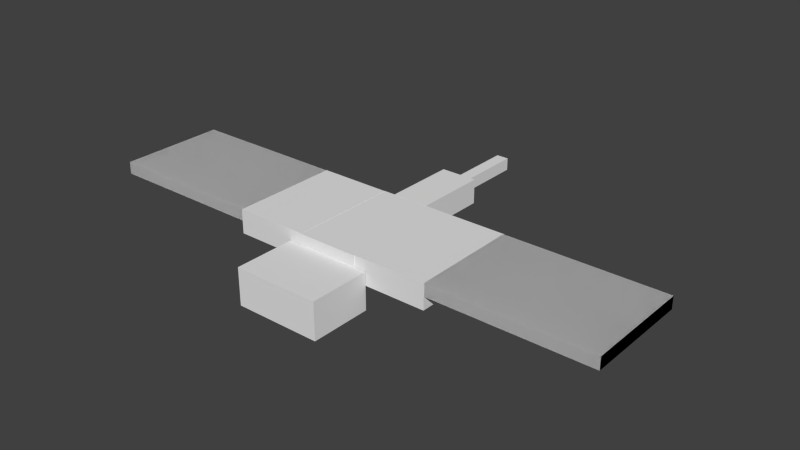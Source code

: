 # Source: phantom.blend  (saved by Blender 2.79.0; exported with 4.5.12 LTS)
import bpy
from mathutils import Matrix  # noqa: F401  (used for matrix-valued properties, if any)

bpy.ops.wm.read_factory_settings(use_empty=True)
scene = bpy.context.scene
scene.name = 'Scene'

# ---- collections
col_collection_1 = bpy.data.collections.new('Collection 1'); scene.collection.children.link(col_collection_1)

# ---- world
world_world = bpy.data.worlds.new('World'); scene.world = world_world
world_world.color = (0.05088, 0.05088, 0.05088)
world_world.use_sun_shadow = False
world_world.sun_shadow_jitter_overblur = 0.0
world_world.cycles.sampling_method = 'NONE'
world_world.cycles.sample_map_resolution = 256

# ---- meshes
me_cube_009 = bpy.data.meshes.new('Cube.009')
me_cube_009.from_pydata([(-1.0, -1.0, -1.0), (-1.0, -1.0, 1.0), (-1.0, 1.0, -1.0), (-1.0, 1.0, 1.0), (1.0, -1.0, -1.0), (1.0, -1.0, 1.0), (1.0, 1.0, -1.0), (1.0, 1.0, 1.0)], [], [(1, 0, 2, 3), (3, 2, 6, 7), (7, 6, 4, 5), (5, 4, 0, 1), (0, 4, 6, 2), (5, 1, 3, 7)])
_uv = me_cube_009.uv_layers.new(name='UVMap')
_uv.uv.foreach_set('vector', [0.25, 0.4844, 0.25, 0.4688, 0.3906, 0.4688, 0.3906, 0.4844, 0.9375, 0.4844, 0.9375, 0.4688, 0.7344, 0.4688, 0.7344, 0.4844, 0.5938, 0.4844, 0.5938, 0.4688, 0.7344, 0.4688, 0.7344, 0.4844, 0.3906, 0.4844, 0.3906, 0.4688, 0.5938, 0.4688, 0.5938, 0.4844, 0.5938, 0.4844, 0.7969, 0.4844, 0.7969, 0.625, 0.5938, 0.625, 0.3906, 0.4844, 0.5938, 0.4844, 0.5938, 0.625, 0.3906, 0.625])
me_cube_009.use_remesh_preserve_volume = False
me_cube_009.use_remesh_preserve_attributes = False
me_cube_009.use_mirror_vertex_groups = False
me_cube_009.update()
me_cube_008 = bpy.data.meshes.new('Cube.008')
me_cube_008.from_pydata([(-1.0, -1.0, -1.0), (-1.0, -1.0, 1.0), (-1.0, 1.0, -1.0), (-1.0, 1.0, 1.0), (1.0, -1.0, -1.0), (1.0, -1.0, 1.0), (1.0, 1.0, -1.0), (1.0, 1.0, 1.0)], [], [(1, 0, 2, 3), (3, 2, 6, 7), (7, 6, 4, 5), (5, 4, 0, 1), (0, 4, 6, 2), (5, 1, 3, 7)])
_uv = me_cube_008.uv_layers.new(name='UVMap')
_uv.uv.foreach_set('vector', [0.3906, 0.4844, 0.3906, 0.4688, 0.25, 0.4688, 0.25, 0.4844, 0.9375, 0.4844, 0.9375, 0.4688, 0.7344, 0.4688, 0.7344, 0.4844, 0.7344, 0.4844, 0.7344, 0.4688, 0.5938, 0.4688, 0.5938, 0.4844, 0.5938, 0.4844, 0.5938, 0.4688, 0.3906, 0.4688, 0.3906, 0.4844, 0.7969, 0.4844, 0.5938, 0.4844, 0.5938, 0.625, 0.7969, 0.625, 0.5938, 0.4844, 0.3906, 0.4844, 0.3906, 0.625, 0.5938, 0.625])
me_cube_008.use_remesh_preserve_volume = False
me_cube_008.use_remesh_preserve_attributes = False
me_cube_008.use_mirror_vertex_groups = False
me_cube_008.update()
me_cube_007 = bpy.data.meshes.new('Cube.007')
me_cube_007.from_pydata([(-1.0, -1.0, -1.0), (-1.0, -1.0, 1.0), (-1.0, 1.0, -1.0), (-1.0, 1.0, 1.0), (1.0, -1.0, -1.0), (1.0, -1.0, 1.0), (1.0, 1.0, -1.0), (1.0, 1.0, 1.0)], [], [(1, 3, 2, 0), (3, 7, 6, 2), (7, 5, 4, 6), (5, 1, 0, 4), (0, 2, 6, 4), (5, 7, 3, 1)])
_uv = me_cube_007.uv_layers.new(name='UVMap')
_uv.uv.foreach_set('vector', [0.25, 0.4844, 0.3906, 0.4844, 0.3906, 0.4688, 0.25, 0.4688, 0.9375, 0.4844, 0.7344, 0.4844, 0.7344, 0.4688, 0.9375, 0.4688, 0.5938, 0.4844, 0.7344, 0.4844, 0.7344, 0.4688, 0.5938, 0.4688, 0.3906, 0.4844, 0.5938, 0.4844, 0.5938, 0.4688, 0.3906, 0.4688, 0.5938, 0.4844, 0.5938, 0.625, 0.7969, 0.625, 0.7969, 0.4844, 0.3906, 0.4844, 0.3906, 0.625, 0.5938, 0.625, 0.5938, 0.4844])
me_cube_007.use_remesh_preserve_volume = False
me_cube_007.use_remesh_preserve_attributes = False
me_cube_007.use_mirror_vertex_groups = False
me_cube_007.update()
me_cube_006 = bpy.data.meshes.new('Cube.006')
me_cube_006.from_pydata([(-1.0, -1.0, -1.0), (-1.0, -1.0, 1.0), (-1.0, 1.0, -1.0), (-1.0, 1.0, 1.0), (1.0, -1.0, -1.0), (1.0, -1.0, 1.0), (1.0, 1.0, -1.0), (1.0, 1.0, 1.0)], [], [(1, 3, 2, 0), (3, 7, 6, 2), (7, 5, 4, 6), (5, 1, 0, 4), (0, 2, 6, 4), (5, 7, 3, 1)])
_uv = me_cube_006.uv_layers.new(name='UVMap')
_uv.uv.foreach_set('vector', [0.7344, 0.6719, 0.5938, 0.6719, 0.5938, 0.6406, 0.7344, 0.6406, 0.7344, 0.6719, 0.8281, 0.6719, 0.8281, 0.6406, 0.7344, 0.6406, 0.3594, 0.6719, 0.5, 0.6719, 0.5, 0.6406, 0.3594, 0.6406, 0.5, 0.6719, 0.5938, 0.6719, 0.5938, 0.6406, 0.5, 0.6406, 0.6875, 0.6719, 0.6875, 0.8125, 0.5938, 0.8125, 0.5938, 0.6719, 0.5, 0.6719, 0.5, 0.8125, 0.5938, 0.8125, 0.5938, 0.6719])
me_cube_006.use_remesh_preserve_volume = False
me_cube_006.use_remesh_preserve_attributes = False
me_cube_006.use_mirror_vertex_groups = False
me_cube_006.update()
me_cube_005 = bpy.data.meshes.new('Cube.005')
me_cube_005.from_pydata([(-1.0, -1.0, -1.0), (-1.0, -1.0, 1.0), (-1.0, 1.0, -1.0), (-1.0, 1.0, 1.0), (1.0, -1.0, -1.0), (1.0, -1.0, 1.0), (1.0, 1.0, -1.0), (1.0, 1.0, 1.0)], [], [(1, 3, 2, 0), (3, 7, 6, 2), (7, 5, 4, 6), (5, 1, 0, 4), (0, 2, 6, 4), (5, 7, 3, 1)])
_uv = me_cube_005.uv_layers.new(name='UVMap')
_uv.uv.foreach_set('vector', [0.5, 0.6719, 0.3594, 0.6719, 0.3594, 0.6406, 0.5, 0.6406, 0.8281, 0.6719, 0.7344, 0.6719, 0.7344, 0.6406, 0.8281, 0.6406, 0.7344, 0.6719, 0.5938, 0.6719, 0.5938, 0.6406, 0.7344, 0.6406, 0.5938, 0.6719, 0.5, 0.6719, 0.5, 0.6406, 0.5938, 0.6406, 0.6875, 0.6719, 0.6875, 0.8125, 0.5938, 0.8125, 0.5938, 0.6719, 0.5938, 0.6719, 0.5938, 0.8125, 0.5, 0.8125, 0.5, 0.6719])
me_cube_005.use_remesh_preserve_volume = False
me_cube_005.use_remesh_preserve_attributes = False
me_cube_005.use_mirror_vertex_groups = False
me_cube_005.update()
me_cube_004 = bpy.data.meshes.new('Cube.004')
me_cube_004.from_pydata([(-1.0, -1.0, -1.0), (-1.0, -1.0, 1.0), (-1.0, 1.0, -1.0), (-1.0, 1.0, 1.0), (1.0, -1.0, -1.0), (1.0, -1.0, 1.0), (1.0, 1.0, -1.0), (1.0, 1.0, 1.0)], [], [(1, 3, 2, 0), (3, 7, 6, 2), (7, 5, 4, 6), (5, 1, 0, 4), (0, 2, 6, 4), (5, 7, 3, 1)])
_uv = me_cube_004.uv_layers.new(name='UVMap')
_uv.uv.foreach_set('vector', [0.3906, 0.4844, 0.25, 0.4844, 0.25, 0.4688, 0.3906, 0.4688, 0.9375, 0.4844, 0.7344, 0.4844, 0.7344, 0.4688, 0.9375, 0.4688, 0.7344, 0.4844, 0.5938, 0.4844, 0.5938, 0.4688, 0.7344, 0.4688, 0.5938, 0.4844, 0.3906, 0.4844, 0.3906, 0.4688, 0.5938, 0.4688, 0.7969, 0.4844, 0.7969, 0.625, 0.5938, 0.625, 0.5938, 0.4844, 0.5938, 0.4844, 0.5938, 0.625, 0.3906, 0.625, 0.3906, 0.4844])
me_cube_004.use_remesh_preserve_volume = False
me_cube_004.use_remesh_preserve_attributes = False
me_cube_004.use_mirror_vertex_groups = False
me_cube_004.update()
me_cube_003 = bpy.data.meshes.new('Cube.003')
me_cube_003.from_pydata([(-1.0, -1.0, -1.0), (-1.0, -1.0, 1.0), (-1.0, 1.0, -1.0), (-1.0, 1.0, 1.0), (1.0, -1.0, -1.0), (1.0, -1.0, 1.0), (1.0, 1.0, -1.0), (1.0, 1.0, 1.0)], [], [(1, 3, 2, 0), (3, 7, 6, 2), (7, 5, 4, 6), (5, 1, 0, 4), (0, 2, 6, 4), (5, 7, 3, 1)])
_uv = me_cube_003.uv_layers.new(name='UVMap')
_uv.uv.foreach_set('vector', [0.07812, 0.9219, 0.0, 0.9219, 0.0, 0.875, 0.07812, 0.875, 0.375, 0.9219, 0.2656, 0.9219, 0.2656, 0.875, 0.375, 0.875, 0.2656, 0.9219, 0.1875, 0.9219, 0.1875, 0.875, 0.2656, 0.875, 0.1875, 0.9219, 0.07812, 0.9219, 0.07812, 0.875, 0.1875, 0.875, 0.2969, 0.9219, 0.2969, 1.0, 0.1875, 1.0, 0.1875, 0.9219, 0.1875, 0.9219, 0.1875, 1.0, 0.07812, 1.0, 0.07812, 0.9219])
me_cube_003.use_remesh_preserve_volume = False
me_cube_003.use_remesh_preserve_attributes = False
me_cube_003.use_mirror_vertex_groups = False
me_cube_003.update()
me_cube_002 = bpy.data.meshes.new('Cube.002')
me_cube_002.from_pydata([(-1.0, -1.0, -1.0), (-1.0, -1.0, 1.0), (-1.0, 1.0, -1.0), (-1.0, 1.0, 1.0), (1.0, -1.0, -1.0), (1.0, -1.0, 1.0), (1.0, 1.0, -1.0), (1.0, 1.0, 1.0)], [], [(1, 3, 2, 0), (3, 7, 6, 2), (7, 5, 4, 6), (5, 1, 0, 4), (0, 2, 6, 4), (5, 7, 3, 1)])
_uv = me_cube_002.uv_layers.new(name='UVMap')
_uv.uv.foreach_set('vector', [0.1406, 0.7344, 0.0, 0.7344, 0.0, 0.6875, 0.1406, 0.6875, 0.4375, 0.7344, 0.3594, 0.7344, 0.3594, 0.6875, 0.4375, 0.6875, 0.3594, 0.7344, 0.2188, 0.7344, 0.2188, 0.6875, 0.3594, 0.6875, 0.2188, 0.7344, 0.1406, 0.7344, 0.1406, 0.6875, 0.2188, 0.6875, 0.2969, 0.7344, 0.2969, 0.875, 0.2188, 0.875, 0.2188, 0.7344, 0.2188, 0.7344, 0.2188, 0.875, 0.1406, 0.875, 0.1406, 0.7344])
me_cube_002.use_remesh_preserve_volume = False
me_cube_002.use_remesh_preserve_attributes = False
me_cube_002.use_mirror_vertex_groups = False
me_cube_002.update()
me_cube_001 = bpy.data.meshes.new('Cube.001')
me_cube_001.from_pydata([(-1.0, -1.0, -1.0), (-1.0, -1.0, 1.0), (-1.0, 1.0, -1.0), (-1.0, 1.0, 1.0), (1.0, -1.0, -1.0), (1.0, -1.0, 1.0), (1.0, 1.0, -1.0), (1.0, 1.0, 1.0)], [], [(1, 3, 2, 0), (3, 7, 6, 2), (7, 5, 4, 6), (5, 1, 0, 4), (0, 2, 6, 4), (5, 7, 3, 1)])
_uv = me_cube_001.uv_layers.new(name='UVMap')
_uv.uv.foreach_set('vector', [0.1406, 0.5938, 0.04688, 0.5938, 0.04688, 0.5625, 0.1406, 0.5625, 0.3281, 0.5938, 0.2812, 0.5938, 0.2812, 0.5625, 0.3281, 0.5625, 0.2812, 0.5938, 0.1875, 0.5938, 0.1875, 0.5625, 0.2812, 0.5625, 0.1875, 0.5938, 0.1406, 0.5938, 0.1406, 0.5625, 0.1875, 0.5625, 0.2344, 0.5938, 0.2344, 0.6875, 0.1875, 0.6875, 0.1875, 0.5938, 0.1875, 0.5938, 0.1875, 0.6875, 0.1406, 0.6875, 0.1406, 0.5938])
me_cube_001.use_remesh_preserve_volume = False
me_cube_001.use_remesh_preserve_attributes = False
me_cube_001.use_mirror_vertex_groups = False
me_cube_001.update()
me_cube = bpy.data.meshes.new('Cube')
me_cube.from_pydata([(-1.0, -1.0, -1.0), (-1.0, -1.0, 1.0), (-1.0, 1.0, -1.0), (-1.0, 1.0, 1.0), (1.0, -1.0, -1.0), (1.0, -1.0, 1.0), (1.0, 1.0, -1.0), (1.0, 1.0, 1.0)], [], [(1, 3, 2, 0), (3, 7, 6, 2), (7, 5, 4, 6), (5, 1, 0, 4), (0, 2, 6, 4), (5, 7, 3, 1)])
_uv = me_cube.uv_layers.new(name='UVMap')
_uv.uv.foreach_set('vector', [0.1562, 0.4531, 0.0625, 0.4531, 0.0625, 0.4375, 0.1562, 0.4375, 0.2656, 0.4375, 0.2812, 0.4375, 0.2812, 0.4531, 0.2656, 0.4531, 0.2656, 0.4531, 0.1719, 0.4531, 0.1719, 0.4375, 0.2656, 0.4375, 0.1562, 0.4375, 0.1719, 0.4375, 0.1719, 0.4531, 0.1562, 0.4531, 0.1875, 0.4531, 0.1875, 0.5469, 0.1719, 0.5469, 0.1719, 0.4531, 0.1719, 0.4531, 0.1719, 0.5469, 0.1562, 0.5469, 0.1562, 0.4531])
me_cube.use_remesh_preserve_volume = False
me_cube.use_remesh_preserve_attributes = False
me_cube.use_mirror_vertex_groups = False
me_cube.update()
arm_armature = bpy.data.armatures.new('Armature')  # bones are not reproduced

# ---- objects
ob_armature = bpy.data.objects.new('Armature', arm_armature)
ob_ph_wing_right_2 = bpy.data.objects.new('ph_wing.right.2', me_cube_009)
ob_ph_wing_left_2 = bpy.data.objects.new('ph_wing.left.2', me_cube_008)
ob_ph_wing_right_1 = bpy.data.objects.new('ph_wing.right.1', me_cube_007)
ob_ph_wing_middle_right = bpy.data.objects.new('ph_wing.middle.right', me_cube_006)
ob_ph_wing_middle_left = bpy.data.objects.new('ph_wing.middle.left', me_cube_005)
ob_ph_wing_left_1 = bpy.data.objects.new('ph_wing.left.1', me_cube_004)
ob_ph_head = bpy.data.objects.new('ph_head', me_cube_003)
ob_ph_body = bpy.data.objects.new('ph_body', me_cube_002)
ob_ph_tail_1 = bpy.data.objects.new('ph_tail.1', me_cube_001)
ob_ph_tail_2 = bpy.data.objects.new('ph_tail.2', me_cube)

# ---- transforms, parenting, visibility, modifiers, constraints
ob_armature.location = (-5.878e-30, 0.0969, 4.0)
ob_armature.rotation_euler = (1.571, 2.22e-16, 2.22e-16)
ob_armature.show_in_front = True
ob_armature.lineart.crease_threshold = 0.0
ob_ph_wing_right_2.parent = ob_armature
ob_ph_wing_right_2.matrix_parent_inverse = Matrix(((1.0, 2.22e-16, -2.22e-16, 8.666e-16), (2.22e-16, 7.55e-08, 1.0, -4.0), (2.22e-16, -1.0, 7.637e-08, 0.0969), (0.0, 0.0, 0.0, 1.0)))
ob_ph_wing_right_2.location = (-2.98, 0.0, 4.219)
ob_ph_wing_right_2.scale = (1.3, 0.88, 0.1)
ob_ph_wing_right_2.lineart.crease_threshold = 0.0
_vg = ob_ph_wing_right_2.vertex_groups.new(name='body')
_vg = ob_ph_wing_right_2.vertex_groups.new(name='wing.middle.left')
_vg = ob_ph_wing_right_2.vertex_groups.new(name='wing,left')
_vg = ob_ph_wing_right_2.vertex_groups.new(name='wing.middle.right')
_vg = ob_ph_wing_right_2.vertex_groups.new(name='wing.right')
_vg.add([0, 1, 2, 3, 4, 5, 6, 7], 1.0, 'REPLACE')
_vg = ob_ph_wing_right_2.vertex_groups.new(name='head')
_vg = ob_ph_wing_right_2.vertex_groups.new(name='tail1')
_vg = ob_ph_wing_right_2.vertex_groups.new(name='tail2')
_m = ob_ph_wing_right_2.modifiers.new('Armature', 'ARMATURE')
_m.object = ob_armature
ob_ph_wing_left_2.parent = ob_armature
ob_ph_wing_left_2.matrix_parent_inverse = Matrix(((1.0, 2.22e-16, -2.22e-16, 8.666e-16), (2.22e-16, 7.55e-08, 1.0, -4.0), (2.22e-16, -1.0, 7.637e-08, 0.0969), (0.0, 0.0, 0.0, 1.0)))
ob_ph_wing_left_2.location = (2.98, 0.0, 4.219)
ob_ph_wing_left_2.scale = (1.3, 0.88, 0.1)
ob_ph_wing_left_2.lineart.crease_threshold = 0.0
_vg = ob_ph_wing_left_2.vertex_groups.new(name='body')
_vg = ob_ph_wing_left_2.vertex_groups.new(name='wing.middle.left')
_vg = ob_ph_wing_left_2.vertex_groups.new(name='wing,left')
_vg.add([0, 1, 2, 3, 4, 5, 6, 7], 1.0, 'REPLACE')
_vg = ob_ph_wing_left_2.vertex_groups.new(name='wing.middle.right')
_vg = ob_ph_wing_left_2.vertex_groups.new(name='wing.right')
_vg = ob_ph_wing_left_2.vertex_groups.new(name='head')
_vg = ob_ph_wing_left_2.vertex_groups.new(name='tail1')
_vg = ob_ph_wing_left_2.vertex_groups.new(name='tail2')
_m = ob_ph_wing_left_2.modifiers.new('Armature', 'ARMATURE')
_m.object = ob_armature
ob_ph_wing_right_1.parent = ob_armature
ob_ph_wing_right_1.matrix_parent_inverse = Matrix(((1.0, 2.22e-16, -2.22e-16, 8.666e-16), (2.22e-16, 7.55e-08, 1.0, -4.0), (2.22e-16, -1.0, 7.637e-08, 0.0969), (0.0, 0.0, 0.0, 1.0)))
ob_ph_wing_right_1.location = (-2.98, 0.0, 4.219)
ob_ph_wing_right_1.scale = (1.3, 0.88, 0.1)
ob_ph_wing_right_1.lineart.crease_threshold = 0.0
_vg = ob_ph_wing_right_1.vertex_groups.new(name='body')
_vg = ob_ph_wing_right_1.vertex_groups.new(name='wing.middle.left')
_vg = ob_ph_wing_right_1.vertex_groups.new(name='wing,left')
_vg = ob_ph_wing_right_1.vertex_groups.new(name='wing.middle.right')
_vg = ob_ph_wing_right_1.vertex_groups.new(name='wing.right')
_vg.add([0, 1, 2, 3, 4, 5, 6, 7], 1.0, 'REPLACE')
_vg = ob_ph_wing_right_1.vertex_groups.new(name='head')
_vg = ob_ph_wing_right_1.vertex_groups.new(name='tail1')
_vg = ob_ph_wing_right_1.vertex_groups.new(name='tail2')
_m = ob_ph_wing_right_1.modifiers.new('Armature', 'ARMATURE')
_m.object = ob_armature
ob_ph_wing_middle_right.parent = ob_armature
ob_ph_wing_middle_right.matrix_parent_inverse = Matrix(((1.0, 2.22e-16, -2.22e-16, 8.666e-16), (2.22e-16, 7.55e-08, 1.0, -4.0), (2.22e-16, -1.0, 7.637e-08, 0.0969), (0.0, 0.0, 0.0, 1.0)))
ob_ph_wing_middle_right.location = (-1.089, 0.0, 4.117)
ob_ph_wing_middle_right.scale = (0.6, 0.89, 0.2)
ob_ph_wing_middle_right.lineart.crease_threshold = 0.0
_vg = ob_ph_wing_middle_right.vertex_groups.new(name='body')
_vg = ob_ph_wing_middle_right.vertex_groups.new(name='wing.middle.left')
_vg = ob_ph_wing_middle_right.vertex_groups.new(name='wing,left')
_vg = ob_ph_wing_middle_right.vertex_groups.new(name='wing.middle.right')
_vg.add([0, 1, 2, 3, 4, 5, 6, 7], 1.0, 'REPLACE')
_vg = ob_ph_wing_middle_right.vertex_groups.new(name='wing.right')
_vg = ob_ph_wing_middle_right.vertex_groups.new(name='head')
_vg = ob_ph_wing_middle_right.vertex_groups.new(name='tail1')
_vg = ob_ph_wing_middle_right.vertex_groups.new(name='tail2')
_m = ob_ph_wing_middle_right.modifiers.new('Armature', 'ARMATURE')
_m.object = ob_armature
ob_ph_wing_middle_left.parent = ob_armature
ob_ph_wing_middle_left.matrix_parent_inverse = Matrix(((1.0, 2.22e-16, -2.22e-16, 8.666e-16), (2.22e-16, 7.55e-08, 1.0, -4.0), (2.22e-16, -1.0, 7.637e-08, 0.0969), (0.0, 0.0, 0.0, 1.0)))
ob_ph_wing_middle_left.location = (1.089, 0.0, 4.117)
ob_ph_wing_middle_left.scale = (0.6, 0.89, 0.2)
ob_ph_wing_middle_left.lineart.crease_threshold = 0.0
_vg = ob_ph_wing_middle_left.vertex_groups.new(name='body')
_vg = ob_ph_wing_middle_left.vertex_groups.new(name='wing.middle.left')
_vg.add([0, 1, 2, 3, 4, 5, 6, 7], 1.0, 'REPLACE')
_vg = ob_ph_wing_middle_left.vertex_groups.new(name='wing,left')
_vg = ob_ph_wing_middle_left.vertex_groups.new(name='wing.middle.right')
_vg = ob_ph_wing_middle_left.vertex_groups.new(name='wing.right')
_vg = ob_ph_wing_middle_left.vertex_groups.new(name='head')
_vg = ob_ph_wing_middle_left.vertex_groups.new(name='tail1')
_vg = ob_ph_wing_middle_left.vertex_groups.new(name='tail2')
_m = ob_ph_wing_middle_left.modifiers.new('Armature', 'ARMATURE')
_m.object = ob_armature
ob_ph_wing_left_1.parent = ob_armature
ob_ph_wing_left_1.matrix_parent_inverse = Matrix(((1.0, 2.22e-16, -2.22e-16, 8.666e-16), (2.22e-16, 7.55e-08, 1.0, -4.0), (2.22e-16, -1.0, 7.637e-08, 0.0969), (0.0, 0.0, 0.0, 1.0)))
ob_ph_wing_left_1.location = (2.98, 0.0, 4.219)
ob_ph_wing_left_1.scale = (1.3, 0.88, 0.1)
ob_ph_wing_left_1.lineart.crease_threshold = 0.0
_vg = ob_ph_wing_left_1.vertex_groups.new(name='body')
_vg = ob_ph_wing_left_1.vertex_groups.new(name='wing.middle.left')
_vg = ob_ph_wing_left_1.vertex_groups.new(name='wing,left')
_vg.add([0, 1, 2, 3, 4, 5, 6, 7], 1.0, 'REPLACE')
_vg = ob_ph_wing_left_1.vertex_groups.new(name='wing.middle.right')
_vg = ob_ph_wing_left_1.vertex_groups.new(name='wing.right')
_vg = ob_ph_wing_left_1.vertex_groups.new(name='head')
_vg = ob_ph_wing_left_1.vertex_groups.new(name='tail1')
_vg = ob_ph_wing_left_1.vertex_groups.new(name='tail2')
_m = ob_ph_wing_left_1.modifiers.new('Armature', 'ARMATURE')
_m.object = ob_armature
ob_ph_head.parent = ob_armature
ob_ph_head.matrix_parent_inverse = Matrix(((1.0, 2.22e-16, -2.22e-16, 8.666e-16), (2.22e-16, 7.55e-08, 1.0, -4.0), (2.22e-16, -1.0, 7.637e-08, 0.0969), (0.0, 0.0, 0.0, 1.0)))
ob_ph_head.location = (0.0, -1.398, 3.837)
ob_ph_head.scale = (0.7, 0.5, 0.3)
ob_ph_head.lineart.crease_threshold = 0.0
_vg = ob_ph_head.vertex_groups.new(name='body')
_vg = ob_ph_head.vertex_groups.new(name='wing.middle.left')
_vg = ob_ph_head.vertex_groups.new(name='wing,left')
_vg = ob_ph_head.vertex_groups.new(name='wing.middle.right')
_vg = ob_ph_head.vertex_groups.new(name='wing.right')
_vg = ob_ph_head.vertex_groups.new(name='head')
_vg.add([0, 1, 2, 3, 4, 5, 6, 7], 1.0, 'REPLACE')
_vg = ob_ph_head.vertex_groups.new(name='tail1')
_vg = ob_ph_head.vertex_groups.new(name='tail2')
_m = ob_ph_head.modifiers.new('Armature', 'ARMATURE')
_m.object = ob_armature
ob_ph_body.parent = ob_armature
ob_ph_body.matrix_parent_inverse = Matrix(((1.0, 2.22e-16, -2.22e-16, 8.666e-16), (2.22e-16, 7.55e-08, 1.0, -4.0), (2.22e-16, -1.0, 7.637e-08, 0.0969), (0.0, 0.0, 0.0, 1.0)))
ob_ph_body.location = (0.0, 0.0, 4.014)
ob_ph_body.scale = (0.5, 0.9, 0.3)
ob_ph_body.lineart.crease_threshold = 0.0
_vg = ob_ph_body.vertex_groups.new(name='body')
_vg.add([0, 1, 2, 3, 4, 5, 6, 7], 1.0, 'REPLACE')
_vg = ob_ph_body.vertex_groups.new(name='wing.middle.left')
_vg = ob_ph_body.vertex_groups.new(name='wing,left')
_vg = ob_ph_body.vertex_groups.new(name='wing.middle.right')
_vg = ob_ph_body.vertex_groups.new(name='wing.right')
_vg = ob_ph_body.vertex_groups.new(name='head')
_vg = ob_ph_body.vertex_groups.new(name='tail1')
_vg = ob_ph_body.vertex_groups.new(name='tail2')
_m = ob_ph_body.modifiers.new('Armature', 'ARMATURE')
_m.object = ob_armature
ob_ph_tail_1.parent = ob_armature
ob_ph_tail_1.matrix_parent_inverse = Matrix(((1.0, 2.22e-16, -2.22e-16, 8.666e-16), (2.22e-16, 7.55e-08, 1.0, -4.0), (2.22e-16, -1.0, 7.637e-08, 0.0969), (0.0, 0.0, 0.0, 1.0)))
ob_ph_tail_1.location = (0.0, 1.487, 4.115)
ob_ph_tail_1.scale = (0.3, 0.6, 0.2)
ob_ph_tail_1.lineart.crease_threshold = 0.0
_vg = ob_ph_tail_1.vertex_groups.new(name='body')
_vg = ob_ph_tail_1.vertex_groups.new(name='wing.middle.left')
_vg = ob_ph_tail_1.vertex_groups.new(name='wing,left')
_vg = ob_ph_tail_1.vertex_groups.new(name='wing.middle.right')
_vg = ob_ph_tail_1.vertex_groups.new(name='wing.right')
_vg = ob_ph_tail_1.vertex_groups.new(name='head')
_vg = ob_ph_tail_1.vertex_groups.new(name='tail1')
_vg.add([0, 1, 2, 3, 4, 5, 6, 7], 1.0, 'REPLACE')
_vg = ob_ph_tail_1.vertex_groups.new(name='tail2')
_m = ob_ph_tail_1.modifiers.new('Armature', 'ARMATURE')
_m.object = ob_armature
ob_ph_tail_2.parent = ob_armature
ob_ph_tail_2.matrix_parent_inverse = Matrix(((1.0, 2.22e-16, -2.22e-16, 8.666e-16), (2.22e-16, 7.55e-08, 1.0, -4.0), (2.22e-16, -1.0, 7.637e-08, 0.0969), (0.0, 0.0, 0.0, 1.0)))
ob_ph_tail_2.location = (0.0, 2.662, 4.115)
ob_ph_tail_2.scale = (0.1, 0.6, 0.1)
ob_ph_tail_2.lineart.crease_threshold = 0.0
_vg = ob_ph_tail_2.vertex_groups.new(name='body')
_vg = ob_ph_tail_2.vertex_groups.new(name='wing.middle.left')
_vg = ob_ph_tail_2.vertex_groups.new(name='wing,left')
_vg = ob_ph_tail_2.vertex_groups.new(name='wing.middle.right')
_vg = ob_ph_tail_2.vertex_groups.new(name='wing.right')
_vg = ob_ph_tail_2.vertex_groups.new(name='head')
_vg = ob_ph_tail_2.vertex_groups.new(name='tail1')
_vg = ob_ph_tail_2.vertex_groups.new(name='tail2')
_vg.add([0, 1, 2, 3, 4, 5, 6, 7], 1.0, 'REPLACE')
_m = ob_ph_tail_2.modifiers.new('Armature', 'ARMATURE')
_m.object = ob_armature

# ---- collection membership
col_collection_1.objects.link(ob_armature)
col_collection_1.objects.link(ob_ph_wing_right_2)
col_collection_1.objects.link(ob_ph_wing_left_2)
col_collection_1.objects.link(ob_ph_wing_right_1)
col_collection_1.objects.link(ob_ph_wing_middle_right)
col_collection_1.objects.link(ob_ph_wing_middle_left)
col_collection_1.objects.link(ob_ph_wing_left_1)
col_collection_1.objects.link(ob_ph_head)
col_collection_1.objects.link(ob_ph_body)
col_collection_1.objects.link(ob_ph_tail_1)
col_collection_1.objects.link(ob_ph_tail_2)

# ---- scene / render settings (as saved in the file)
scene.frame_start = 0; scene.frame_end = 30; scene.frame_set(10)
scene.render.engine = 'BLENDER_EEVEE_NEXT'
scene.render.resolution_percentage = 50
scene.render.dither_intensity = 0.0
scene.render.film_transparent = True
scene.cycles.use_denoising = False
scene.cycles.samples = 10
scene.cycles.sampling_pattern = 'TABULATED_SOBOL'
scene.cycles.light_sampling_threshold = 0.0
scene.cycles.use_adaptive_sampling = False
scene.cycles.use_light_tree = False
scene.cycles.blur_glossy = 0.0
scene.cycles.pixel_filter_type = 'GAUSSIAN'
scene.cycles.sample_clamp_indirect = 0.0
scene.view_settings.view_transform = 'Standard'
bpy.context.view_layer.update()

# ---- added for rendering (the .blend has no active camera and no usable light): camera, sun
cam_auto = bpy.data.cameras.new('AutoCamera')
cam_auto.lens = 50.0
cam_auto.sensor_width = 36.0
cam_auto.clip_end = 1000.0
ob_auto_camera = bpy.data.objects.new('AutoCamera', cam_auto)
scene.collection.objects.link(ob_auto_camera)
ob_auto_camera.location = (9.31554, -10.5151, 11.4477)
ob_auto_camera.rotation_euler = (1.09748, -7.21219e-08, 0.694738)
scene.camera = ob_auto_camera
light_auto_sun = bpy.data.lights.new('AutoSun', 'SUN')
light_auto_sun.energy = 3.0
light_auto_sun.angle = 0.0523599
ob_auto_sun = bpy.data.objects.new('AutoSun', light_auto_sun)
scene.collection.objects.link(ob_auto_sun)
ob_auto_sun.rotation_euler = (0.872665, 0.174533, 0.523599)
bpy.context.view_layer.update()
